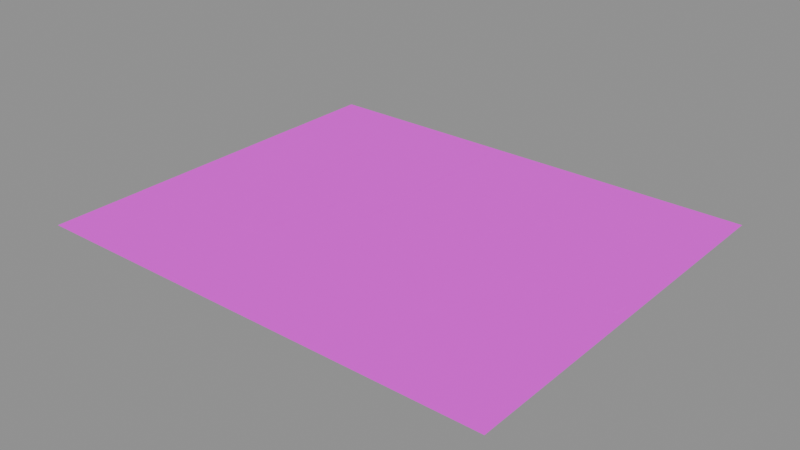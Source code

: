 # Source: SM_DC_SetGround.blend  (saved by Blender 5.2.45; exported with 4.5.12 LTS)
import bpy
from mathutils import Matrix  # noqa: F401  (used for matrix-valued properties, if any)

bpy.ops.wm.read_factory_settings(use_empty=True)
scene = bpy.context.scene
scene.name = 'Scene'

# ---- images (referenced by path relative to the original .blend; pixels are not part of the script)
import os
ASSET_DIR = os.environ.get("B2B_ASSET_DIR", "")  # directory of the original .blend (textures are referenced by path, not embedded)
HERE = os.path.dirname(os.path.abspath(__file__))  # packed textures are extracted next to this script under _unpacked/

def load_image(name, relpath, width, height, colorspace="sRGB"):
    """Load a texture the original file referenced (path relative to the .blend, or extracted next to this script)."""
    p = next((c for c in (os.path.join(HERE, relpath), os.path.join(ASSET_DIR, relpath)) if relpath and os.path.exists(c)), "")
    if p:
        img = bpy.data.images.load(p, check_existing=True)
        img.name = name
    else:  # same state as the original file: an image datablock whose file is absent (Cycles renders it pink)
        img = bpy.data.images.new(name, width, height)
        img.source = "FILE"
        img.filepath = "//" + (relpath or name)
    img.colorspace_settings.name = colorspace
    return img
img_t_dc_ground_grass_png = load_image('T_DC_Ground_Grass.png', 'T_DC_Ground_Grass.png', 1024, 1024, 'sRGB')
img_t_dc_ground_dirt_png = load_image('T_DC_Ground_Dirt.png', 'T_DC_Ground_Dirt.png', 1024, 1024, 'sRGB')
img_t_dc_ground_cobble_png = load_image('T_DC_Ground_Cobble.png', 'T_DC_Ground_Cobble.png', 1024, 1024, 'sRGB')

# ---- materials (node trees are filled in below, after node groups)
mat_m_ground_grass = bpy.data.materials.new('M_Ground_Grass')
mat_m_ground_dirt = bpy.data.materials.new('M_Ground_Dirt')
mat_m_ground_cobble = bpy.data.materials.new('M_Ground_Cobble')

# ---- material node trees
mat_m_ground_grass.use_nodes = True; mat_m_ground_grass.node_tree.nodes.clear()
_N = mat_m_ground_grass.node_tree.nodes; _L = mat_m_ground_grass.node_tree.links
n0 = _N.new('ShaderNodeBsdfPrincipled'); n0.name = 'Principled BSDF'; n0.location = (-200, 100)
n0.inputs[2].default_value = 1.0
n0.inputs[10].default_value = 0.005
n1 = _N.new('ShaderNodeOutputMaterial'); n1.name = 'Material Output'; n1.location = (200, 100)
n2 = _N.new('ShaderNodeTexImage'); n2.name = 'Image Texture'; n2.location = (0, 0)
n2.image = img_t_dc_ground_grass_png
_L.new(n0.outputs[0], n1.inputs[0])
_L.new(n2.outputs[0], n0.inputs[0])
n1.is_active_output = True
mat_m_ground_dirt.use_nodes = True; mat_m_ground_dirt.node_tree.nodes.clear()
_N = mat_m_ground_dirt.node_tree.nodes; _L = mat_m_ground_dirt.node_tree.links
n0 = _N.new('ShaderNodeBsdfPrincipled'); n0.name = 'Principled BSDF'; n0.location = (-200, 100)
n0.inputs[2].default_value = 1.0
n0.inputs[10].default_value = 0.005
n1 = _N.new('ShaderNodeOutputMaterial'); n1.name = 'Material Output'; n1.location = (200, 100)
n2 = _N.new('ShaderNodeTexImage'); n2.name = 'Image Texture'; n2.location = (0, 0)
n2.image = img_t_dc_ground_dirt_png
_L.new(n0.outputs[0], n1.inputs[0])
_L.new(n2.outputs[0], n0.inputs[0])
n1.is_active_output = True
mat_m_ground_cobble.use_nodes = True; mat_m_ground_cobble.node_tree.nodes.clear()
_N = mat_m_ground_cobble.node_tree.nodes; _L = mat_m_ground_cobble.node_tree.links
n0 = _N.new('ShaderNodeBsdfPrincipled'); n0.name = 'Principled BSDF'; n0.location = (-200, 100)
n0.inputs[2].default_value = 1.0
n0.inputs[10].default_value = 0.005
n1 = _N.new('ShaderNodeOutputMaterial'); n1.name = 'Material Output'; n1.location = (200, 100)
n2 = _N.new('ShaderNodeTexImage'); n2.name = 'Image Texture'; n2.location = (0, 0)
n2.image = img_t_dc_ground_cobble_png
_L.new(n0.outputs[0], n1.inputs[0])
_L.new(n2.outputs[0], n0.inputs[0])
n1.is_active_output = True

# ---- meshes
me_sm_dc_setground = bpy.data.meshes.new('SM_DC_SetGround')
me_sm_dc_setground.from_pydata([(-60.0, 50.0, 0.006), (-50.0, 50.0, 0.006), (-50.0, 40.0, 0.006), (-60.0, 40.0, 0.006), (-50.0, 30.0, 0.006), (-60.0, 30.0, 0.006), (-50.0, 20.0, 0.006), (-60.0, 20.0, 0.006), (-50.0, 10.0, 0.006), (-60.0, 10.0, 0.006), (-50.0, 0.0, 0.006), (-60.0, 0.0, 0.006), (-50.0, -10.0, 0.006), (-60.0, -10.0, 0.006), (-50.0, -20.0, 0.006), (-60.0, -20.0, 0.006), (-50.0, -30.0, 0.006), (-60.0, -30.0, 0.006), (-50.0, -40.0, 0.006), (-60.0, -40.0, 0.006), (-50.0, -50.0, 0.006), (-60.0, -50.0, 0.006), (-40.0, 50.0, 0.006), (-40.0, 40.0, 0.006), (-40.0, 30.0, 0.006), (-40.0, 20.0, 0.006), (-40.0, 10.0, 0.006), (-40.0, 0.0, 0.006), (-40.0, -10.0, 0.006), (-40.0, -20.0, 0.006), (-40.0, -30.0, 0.006), (-40.0, -40.0, 0.006), (-40.0, -50.0, 0.006), (-30.0, 50.0, 0.006), (-30.0, 40.0, 0.006), (-30.0, 30.0, 0.006), (-30.0, 20.0, 0.006), (-30.0, 10.0, 0.006), (-30.0, 0.0, 0.006), (-30.0, -10.0, 0.006), (-30.0, -20.0, 0.006), (-30.0, -30.0, 0.006), (-30.0, -40.0, 0.006), (-30.0, -50.0, 0.006), (-20.0, 50.0, 0.006), (-20.0, 40.0, 0.006), (-20.0, 30.0, 0.006), (-20.0, 20.0, 0.006), (-20.0, 10.0, 0.006), (-20.0, 0.0, 0.006), (-20.0, -10.0, 0.006), (-20.0, -20.0, 0.006), (-20.0, -30.0, 0.006), (-20.0, -40.0, 0.006), (-20.0, -50.0, 0.006), (-10.0, 50.0, 0.006), (-10.0, 40.0, 0.006), (-10.0, 30.0, 0.006), (-10.0, 20.0, 0.006), (-10.0, 10.0, 0.006), (-10.0, 0.0, 0.006), (-10.0, -10.0, 0.006), (-10.0, -20.0, 0.006), (-10.0, -30.0, 0.006), (-10.0, -40.0, 0.006), (-10.0, -50.0, 0.006), (0.0, 50.0, 0.006), (0.0, 40.0, 0.006), (0.0, 30.0, 0.006), (0.0, 20.0, 0.006), (0.0, 10.0, 0.006), (0.0, 0.0, 0.006), (0.0, -10.0, 0.006), (0.0, -20.0, 0.006), (0.0, -30.0, 0.006), (0.0, -40.0, 0.006), (0.0, -50.0, 0.006), (10.0, 50.0, 0.006), (10.0, 40.0, 0.006), (10.0, 30.0, 0.006), (10.0, 20.0, 0.006), (10.0, 10.0, 0.006), (10.0, 0.0, 0.006), (10.0, -10.0, 0.006), (10.0, -20.0, 0.006), (10.0, -30.0, 0.006), (10.0, -40.0, 0.006), (10.0, -50.0, 0.006), (20.0, 50.0, 0.006), (20.0, 40.0, 0.006), (20.0, 30.0, 0.006), (20.0, 20.0, 0.006), (20.0, 10.0, 0.006), (20.0, 0.0, 0.006), (20.0, -10.0, 0.006), (20.0, -20.0, 0.006), (20.0, -30.0, 0.006), (20.0, -40.0, 0.006), (20.0, -50.0, 0.006), (30.0, 50.0, 0.006), (30.0, 40.0, 0.006), (30.0, 30.0, 0.006), (30.0, 20.0, 0.006), (30.0, 10.0, 0.006), (30.0, 0.0, 0.006), (30.0, -10.0, 0.006), (30.0, -20.0, 0.006), (30.0, -30.0, 0.006), (30.0, -40.0, 0.006), (30.0, -50.0, 0.006), (40.0, 50.0, 0.006), (40.0, 40.0, 0.006), (40.0, 30.0, 0.006), (40.0, 20.0, 0.006), (40.0, 10.0, 0.006), (40.0, 0.0, 0.006), (40.0, -10.0, 0.006), (40.0, -20.0, 0.006), (40.0, -30.0, 0.006), (40.0, -40.0, 0.006), (40.0, -50.0, 0.006), (50.0, 50.0, 0.006), (50.0, 40.0, 0.006), (50.0, 30.0, 0.006), (50.0, 20.0, 0.006), (50.0, 10.0, 0.006), (50.0, 0.0, 0.006), (50.0, -10.0, 0.006), (50.0, -20.0, 0.006), (50.0, -30.0, 0.006), (50.0, -40.0, 0.006), (50.0, -50.0, 0.006), (60.0, 50.0, 0.006), (60.0, 40.0, 0.006), (60.0, 30.0, 0.006), (60.0, 20.0, 0.006), (60.0, 10.0, 0.006), (60.0, 0.0, 0.006), (60.0, -10.0, 0.006), (60.0, -20.0, 0.006), (60.0, -30.0, 0.006), (60.0, -40.0, 0.006), (60.0, -50.0, 0.006), (-60.0, 26.0, 0.036), (-51.33, 26.0, 0.036), (-51.33, 15.6, 0.036), (-60.0, 15.6, 0.036), (-51.33, 5.2, 0.036), (-60.0, 5.2, 0.036), (-51.33, -5.2, 0.036), (-60.0, -5.2, 0.036), (-51.33, -15.6, 0.036), (-60.0, -15.6, 0.036), (-51.33, -26.0, 0.036), (-60.0, -26.0, 0.036), (-42.67, 26.0, 0.036), (-42.67, 15.6, 0.036), (-42.67, 5.2, 0.036), (-42.67, -5.2, 0.036), (-42.67, -15.6, 0.036), (-42.67, -26.0, 0.036), (-34.0, 26.0, 0.036), (-34.0, 15.6, 0.036), (-34.0, 5.2, 0.036), (-34.0, -5.2, 0.036), (-34.0, -15.6, 0.036), (-34.0, -26.0, 0.036), (-53.5, 1.75, 0.056), (-42.9, 1.75, 0.056), (-42.9, -1.75, 0.056), (-53.5, -1.75, 0.056), (-32.3, 1.75, 0.056), (-32.3, -1.75, 0.056), (-21.7, 1.75, 0.056), (-21.7, -1.75, 0.056), (-11.1, 1.75, 0.056), (-11.1, -1.75, 0.056), (-0.5, 1.75, 0.056), (-0.5, -1.75, 0.056), (20.5, 1.75, 0.061), (32.83, 1.75, 0.061), (32.83, -1.75, 0.061), (20.5, -1.75, 0.061), (45.17, 1.75, 0.061), (45.17, -1.75, 0.061), (57.5, 1.75, 0.061), (57.5, -1.75, 0.061), (-17.96, 1.075, 0.066), (-20.79, -11.39, 0.066), (-24.21, -10.61, 0.066), (-21.37, 1.851, 0.066), (-23.63, -23.85, 0.066), (-27.04, -23.07, 0.066), (17.37, -7.724, 0.071), (23.84, -15.37, 0.071), (21.16, -17.63, 0.071), (14.7, -9.985, 0.071), (30.3, -23.01, 0.071), (27.63, -25.28, 0.071), (14.78, 9.388, 0.076), (19.42, 19.25, 0.076), (22.58, 17.75, 0.076), (17.94, 7.898, 0.076), (24.06, 29.1, 0.076), (27.22, 27.61, 0.076), (-11.75, -1.5, 0.081), (-11.75, 10.25, 0.081), (-8.25, 10.25, 0.081), (-8.25, -1.5, 0.081), (-11.75, 22.0, 0.081), (-8.25, 22.0, 0.081), (-11.75, 33.75, 0.081), (-8.25, 33.75, 0.081), (-11.75, 45.5, 0.081), (-8.25, 45.5, 0.081)], [], [(2, 0, 3), (4, 3, 5), (6, 5, 7), (8, 7, 9), (10, 9, 11), (12, 11, 13), (14, 13, 15), (16, 15, 17), (18, 17, 19), (20, 19, 21), (23, 1, 2), (24, 2, 4), (25, 4, 6), (26, 6, 8), (27, 8, 10), (28, 10, 12), (29, 12, 14), (30, 14, 16), (31, 16, 18), (32, 18, 20), (34, 22, 23), (35, 23, 24), (36, 24, 25), (37, 25, 26), (38, 26, 27), (39, 27, 28), (40, 28, 29), (41, 29, 30), (42, 30, 31), (43, 31, 32), (45, 33, 34), (46, 34, 35), (47, 35, 36), (48, 36, 37), (49, 37, 38), (50, 38, 39), (51, 39, 40), (52, 40, 41), (53, 41, 42), (54, 42, 43), (56, 44, 45), (57, 45, 46), (58, 46, 47), (59, 47, 48), (60, 48, 49), (61, 49, 50), (62, 50, 51), (63, 51, 52), (64, 52, 53), (65, 53, 54), (67, 55, 56), (68, 56, 57), (69, 57, 58), (70, 58, 59), (71, 59, 60), (72, 60, 61), (73, 61, 62), (74, 62, 63), (75, 63, 64), (76, 64, 65), (78, 66, 67), (79, 67, 68), (80, 68, 69), (81, 69, 70), (82, 70, 71), (83, 71, 72), (84, 72, 73), (85, 73, 74), (86, 74, 75), (87, 75, 76), (89, 77, 78), (90, 78, 79), (91, 79, 80), (92, 80, 81), (93, 81, 82), (94, 82, 83), (95, 83, 84), (96, 84, 85), (97, 85, 86), (98, 86, 87), (100, 88, 89), (101, 89, 90), (102, 90, 91), (103, 91, 92), (104, 92, 93), (105, 93, 94), (106, 94, 95), (107, 95, 96), (108, 96, 97), (109, 97, 98), (111, 99, 100), (112, 100, 101), (113, 101, 102), (114, 102, 103), (115, 103, 104), (116, 104, 105), (117, 105, 106), (118, 106, 107), (119, 107, 108), (120, 108, 109), (122, 110, 111), (123, 111, 112), (124, 112, 113), (125, 113, 114), (126, 114, 115), (127, 115, 116), (128, 116, 117), (129, 117, 118), (130, 118, 119), (131, 119, 120), (133, 121, 122), (134, 122, 123), (135, 123, 124), (136, 124, 125), (137, 125, 126), (138, 126, 127), (139, 127, 128), (140, 128, 129), (141, 129, 130), (142, 130, 131), (145, 143, 146), (147, 146, 148), (149, 148, 150), (151, 150, 152), (153, 152, 154), (156, 144, 145), (157, 145, 147), (158, 147, 149), (159, 149, 151), (160, 151, 153), (162, 155, 156), (163, 156, 157), (164, 157, 158), (165, 158, 159), (166, 159, 160), (169, 167, 170), (172, 168, 169), (174, 171, 172), (176, 173, 174), (178, 175, 176), (181, 179, 182), (184, 180, 181), (186, 183, 184), (189, 187, 190), (192, 188, 189), (195, 193, 196), (198, 194, 195), (201, 199, 202), (204, 200, 201), (207, 205, 208), (210, 206, 207), (212, 209, 210), (214, 211, 212), (2, 1, 0), (4, 2, 3), (6, 4, 5), (8, 6, 7), (10, 8, 9), (12, 10, 11), (14, 12, 13), (16, 14, 15), (18, 16, 17), (20, 18, 19), (23, 22, 1), (24, 23, 2), (25, 24, 4), (26, 25, 6), (27, 26, 8), (28, 27, 10), (29, 28, 12), (30, 29, 14), (31, 30, 16), (32, 31, 18), (34, 33, 22), (35, 34, 23), (36, 35, 24), (37, 36, 25), (38, 37, 26), (39, 38, 27), (40, 39, 28), (41, 40, 29), (42, 41, 30), (43, 42, 31), (45, 44, 33), (46, 45, 34), (47, 46, 35), (48, 47, 36), (49, 48, 37), (50, 49, 38), (51, 50, 39), (52, 51, 40), (53, 52, 41), (54, 53, 42), (56, 55, 44), (57, 56, 45), (58, 57, 46), (59, 58, 47), (60, 59, 48), (61, 60, 49), (62, 61, 50), (63, 62, 51), (64, 63, 52), (65, 64, 53), (67, 66, 55), (68, 67, 56), (69, 68, 57), (70, 69, 58), (71, 70, 59), (72, 71, 60), (73, 72, 61), (74, 73, 62), (75, 74, 63), (76, 75, 64), (78, 77, 66), (79, 78, 67), (80, 79, 68), (81, 80, 69), (82, 81, 70), (83, 82, 71), (84, 83, 72), (85, 84, 73), (86, 85, 74), (87, 86, 75), (89, 88, 77), (90, 89, 78), (91, 90, 79), (92, 91, 80), (93, 92, 81), (94, 93, 82), (95, 94, 83), (96, 95, 84), (97, 96, 85), (98, 97, 86), (100, 99, 88), (101, 100, 89), (102, 101, 90), (103, 102, 91), (104, 103, 92), (105, 104, 93), (106, 105, 94), (107, 106, 95), (108, 107, 96), (109, 108, 97), (111, 110, 99), (112, 111, 100), (113, 112, 101), (114, 113, 102), (115, 114, 103), (116, 115, 104), (117, 116, 105), (118, 117, 106), (119, 118, 107), (120, 119, 108), (122, 121, 110), (123, 122, 111), (124, 123, 112), (125, 124, 113), (126, 125, 114), (127, 126, 115), (128, 127, 116), (129, 128, 117), (130, 129, 118), (131, 130, 119), (133, 132, 121), (134, 133, 122), (135, 134, 123), (136, 135, 124), (137, 136, 125), (138, 137, 126), (139, 138, 127), (140, 139, 128), (141, 140, 129), (142, 141, 130), (145, 144, 143), (147, 145, 146), (149, 147, 148), (151, 149, 150), (153, 151, 152), (156, 155, 144), (157, 156, 145), (158, 157, 147), (159, 158, 149), (160, 159, 151), (162, 161, 155), (163, 162, 156), (164, 163, 157), (165, 164, 158), (166, 165, 159), (169, 168, 167), (172, 171, 168), (174, 173, 171), (176, 175, 173), (178, 177, 175), (181, 180, 179), (184, 183, 180), (186, 185, 183), (189, 188, 187), (192, 191, 188), (195, 194, 193), (198, 197, 194), (201, 200, 199), (204, 203, 200), (207, 206, 205), (210, 209, 206), (212, 211, 209), (214, 213, 211)])
me_sm_dc_setground.polygons.foreach_set('material_index', [0, 0, 0, 0, 0, 0, 0, 0, 0, 0, 0, 0, 0, 0, 0, 0, 0, 0, 0, 0, 0, 0, 0, 0, 0, 0, 0, 0, 0, 0, 0, 0, 0, 0, 0, 0, 0, 0, 0, 0, 0, 0, 0, 0, 0, 0, 0, 0, 0, 0, 0, 0, 0, 0, 0, 0, 0, 0, 0, 0, 0, 0, 0, 0, 0, 0, 0, 0, 0, 0, 0, 0, 0, 0, 0, 0, 0, 0, 0, 0, 0, 0, 0, 0, 0, 0, 0, 0, 0, 0, 0, 0, 0, 0, 0, 0, 0, 0, 0, 0, 0, 0, 0, 0, 0, 0, 0, 0, 0, 0, 0, 0, 0, 0, 0, 0, 0, 0, 0, 0, 2, 2, 2, 2, 2, 2, 2, 2, 2, 2, 2, 2, 2, 2, 2, 1, 1, 1, 1, 1, 1, 1, 1, 1, 1, 1, 1, 1, 1, 1, 1, 1, 1, 0, 0, 0, 0, 0, 0, 0, 0, 0, 0, 0, 0, 0, 0, 0, 0, 0, 0, 0, 0, 0, 0, 0, 0, 0, 0, 0, 0, 0, 0, 0, 0, 0, 0, 0, 0, 0, 0, 0, 0, 0, 0, 0, 0, 0, 0, 0, 0, 0, 0, 0, 0, 0, 0, 0, 0, 0, 0, 0, 0, 0, 0, 0, 0, 0, 0, 0, 0, 0, 0, 0, 0, 0, 0, 0, 0, 0, 0, 0, 0, 0, 0, 0, 0, 0, 0, 0, 0, 0, 0, 0, 0, 0, 0, 0, 0, 0, 0, 0, 0, 0, 0, 0, 0, 0, 0, 0, 0, 0, 0, 0, 0, 0, 0, 0, 0, 0, 0, 0, 0, 2, 2, 2, 2, 2, 2, 2, 2, 2, 2, 2, 2, 2, 2, 2, 1, 1, 1, 1, 1, 1, 1, 1, 1, 1, 1, 1, 1, 1, 1, 1, 1, 1])
_uv = me_sm_dc_setground.uv_layers.new(name='UVMap')
_uv.uv.foreach_set('vector', [-6.25, 5.0, -7.5, 6.25, -7.5, 5.0, -6.25, 3.75, -7.5, 5.0, -7.5, 3.75, -6.25, 2.5, -7.5, 3.75, -7.5, 2.5, -6.25, 1.25, -7.5, 2.5, -7.5, 1.25, -6.25, 0.0, -7.5, 1.25, -7.5, 0.0, -6.25, -1.25, -7.5, 0.0, -7.5, -1.25, -6.25, -2.5, -7.5, -1.25, -7.5, -2.5, -6.25, -3.75, -7.5, -2.5, -7.5, -3.75, -6.25, -5.0, -7.5, -3.75, -7.5, -5.0, -6.25, -6.25, -7.5, -5.0, -7.5, -6.25, -5.0, 5.0, -6.25, 6.25, -6.25, 5.0, -5.0, 3.75, -6.25, 5.0, -6.25, 3.75, -5.0, 2.5, -6.25, 3.75, -6.25, 2.5, -5.0, 1.25, -6.25, 2.5, -6.25, 1.25, -5.0, 0.0, -6.25, 1.25, -6.25, 0.0, -5.0, -1.25, -6.25, 0.0, -6.25, -1.25, -5.0, -2.5, -6.25, -1.25, -6.25, -2.5, -5.0, -3.75, -6.25, -2.5, -6.25, -3.75, -5.0, -5.0, -6.25, -3.75, -6.25, -5.0, -5.0, -6.25, -6.25, -5.0, -6.25, -6.25, -3.75, 5.0, -5.0, 6.25, -5.0, 5.0, -3.75, 3.75, -5.0, 5.0, -5.0, 3.75, -3.75, 2.5, -5.0, 3.75, -5.0, 2.5, -3.75, 1.25, -5.0, 2.5, -5.0, 1.25, -3.75, 0.0, -5.0, 1.25, -5.0, 0.0, -3.75, -1.25, -5.0, 0.0, -5.0, -1.25, -3.75, -2.5, -5.0, -1.25, -5.0, -2.5, -3.75, -3.75, -5.0, -2.5, -5.0, -3.75, -3.75, -5.0, -5.0, -3.75, -5.0, -5.0, -3.75, -6.25, -5.0, -5.0, -5.0, -6.25, -2.5, 5.0, -3.75, 6.25, -3.75, 5.0, -2.5, 3.75, -3.75, 5.0, -3.75, 3.75, -2.5, 2.5, -3.75, 3.75, -3.75, 2.5, -2.5, 1.25, -3.75, 2.5, -3.75, 1.25, -2.5, 0.0, -3.75, 1.25, -3.75, 0.0, -2.5, -1.25, -3.75, 0.0, -3.75, -1.25, -2.5, -2.5, -3.75, -1.25, -3.75, -2.5, -2.5, -3.75, -3.75, -2.5, -3.75, -3.75, -2.5, -5.0, -3.75, -3.75, -3.75, -5.0, -2.5, -6.25, -3.75, -5.0, -3.75, -6.25, -1.25, 5.0, -2.5, 6.25, -2.5, 5.0, -1.25, 3.75, -2.5, 5.0, -2.5, 3.75, -1.25, 2.5, -2.5, 3.75, -2.5, 2.5, -1.25, 1.25, -2.5, 2.5, -2.5, 1.25, -1.25, 0.0, -2.5, 1.25, -2.5, 0.0, -1.25, -1.25, -2.5, 0.0, -2.5, -1.25, -1.25, -2.5, -2.5, -1.25, -2.5, -2.5, -1.25, -3.75, -2.5, -2.5, -2.5, -3.75, -1.25, -5.0, -2.5, -3.75, -2.5, -5.0, -1.25, -6.25, -2.5, -5.0, -2.5, -6.25, 0.0, 5.0, -1.25, 6.25, -1.25, 5.0, 0.0, 3.75, -1.25, 5.0, -1.25, 3.75, 0.0, 2.5, -1.25, 3.75, -1.25, 2.5, 0.0, 1.25, -1.25, 2.5, -1.25, 1.25, 0.0, 0.0, -1.25, 1.25, -1.25, 0.0, 0.0, -1.25, -1.25, 0.0, -1.25, -1.25, 0.0, -2.5, -1.25, -1.25, -1.25, -2.5, 0.0, -3.75, -1.25, -2.5, -1.25, -3.75, 0.0, -5.0, -1.25, -3.75, -1.25, -5.0, 0.0, -6.25, -1.25, -5.0, -1.25, -6.25, 1.25, 5.0, 0.0, 6.25, 0.0, 5.0, 1.25, 3.75, 0.0, 5.0, 0.0, 3.75, 1.25, 2.5, 0.0, 3.75, 0.0, 2.5, 1.25, 1.25, 0.0, 2.5, 0.0, 1.25, 1.25, 0.0, 0.0, 1.25, 0.0, 0.0, 1.25, -1.25, 0.0, 0.0, 0.0, -1.25, 1.25, -2.5, 0.0, -1.25, 0.0, -2.5, 1.25, -3.75, 0.0, -2.5, 0.0, -3.75, 1.25, -5.0, 0.0, -3.75, 0.0, -5.0, 1.25, -6.25, 0.0, -5.0, 0.0, -6.25, 2.5, 5.0, 1.25, 6.25, 1.25, 5.0, 2.5, 3.75, 1.25, 5.0, 1.25, 3.75, 2.5, 2.5, 1.25, 3.75, 1.25, 2.5, 2.5, 1.25, 1.25, 2.5, 1.25, 1.25, 2.5, 0.0, 1.25, 1.25, 1.25, 0.0, 2.5, -1.25, 1.25, 0.0, 1.25, -1.25, 2.5, -2.5, 1.25, -1.25, 1.25, -2.5, 2.5, -3.75, 1.25, -2.5, 1.25, -3.75, 2.5, -5.0, 1.25, -3.75, 1.25, -5.0, 2.5, -6.25, 1.25, -5.0, 1.25, -6.25, 3.75, 5.0, 2.5, 6.25, 2.5, 5.0, 3.75, 3.75, 2.5, 5.0, 2.5, 3.75, 3.75, 2.5, 2.5, 3.75, 2.5, 2.5, 3.75, 1.25, 2.5, 2.5, 2.5, 1.25, 3.75, 0.0, 2.5, 1.25, 2.5, 0.0, 3.75, -1.25, 2.5, 0.0, 2.5, -1.25, 3.75, -2.5, 2.5, -1.25, 2.5, -2.5, 3.75, -3.75, 2.5, -2.5, 2.5, -3.75, 3.75, -5.0, 2.5, -3.75, 2.5, -5.0, 3.75, -6.25, 2.5, -5.0, 2.5, -6.25, 5.0, 5.0, 3.75, 6.25, 3.75, 5.0, 5.0, 3.75, 3.75, 5.0, 3.75, 3.75, 5.0, 2.5, 3.75, 3.75, 3.75, 2.5, 5.0, 1.25, 3.75, 2.5, 3.75, 1.25, 5.0, 0.0, 3.75, 1.25, 3.75, 0.0, 5.0, -1.25, 3.75, 0.0, 3.75, -1.25, 5.0, -2.5, 3.75, -1.25, 3.75, -2.5, 5.0, -3.75, 3.75, -2.5, 3.75, -3.75, 5.0, -5.0, 3.75, -3.75, 3.75, -5.0, 5.0, -6.25, 3.75, -5.0, 3.75, -6.25, 6.25, 5.0, 5.0, 6.25, 5.0, 5.0, 6.25, 3.75, 5.0, 5.0, 5.0, 3.75, 6.25, 2.5, 5.0, 3.75, 5.0, 2.5, 6.25, 1.25, 5.0, 2.5, 5.0, 1.25, 6.25, 0.0, 5.0, 1.25, 5.0, 0.0, 6.25, -1.25, 5.0, 0.0, 5.0, -1.25, 6.25, -2.5, 5.0, -1.25, 5.0, -2.5, 6.25, -3.75, 5.0, -2.5, 5.0, -3.75, 6.25, -5.0, 5.0, -3.75, 5.0, -5.0, 6.25, -6.25, 5.0, -5.0, 5.0, -6.25, 7.5, 5.0, 6.25, 6.25, 6.25, 5.0, 7.5, 3.75, 6.25, 5.0, 6.25, 3.75, 7.5, 2.5, 6.25, 3.75, 6.25, 2.5, 7.5, 1.25, 6.25, 2.5, 6.25, 1.25, 7.5, 0.0, 6.25, 1.25, 6.25, 0.0, 7.5, -1.25, 6.25, 0.0, 6.25, -1.25, 7.5, -2.5, 6.25, -1.25, 6.25, -2.5, 7.5, -3.75, 6.25, -2.5, 6.25, -3.75, 7.5, -5.0, 6.25, -3.75, 6.25, -5.0, 7.5, -6.25, 6.25, -5.0, 6.25, -6.25, -4.278, 1.3, -5.0, 2.167, -5.0, 1.3, -4.278, 0.4333, -5.0, 1.3, -5.0, 0.4333, -4.278, -0.4333, -5.0, 0.4333, -5.0, -0.4333, -4.278, -1.3, -5.0, -0.4333, -5.0, -1.3, -4.278, -2.167, -5.0, -1.3, -5.0, -2.167, -3.556, 1.3, -4.278, 2.167, -4.278, 1.3, -3.556, 0.4333, -4.278, 1.3, -4.278, 0.4333, -3.556, -0.4333, -4.278, 0.4333, -4.278, -0.4333, -3.556, -1.3, -4.278, -0.4333, -4.278, -1.3, -3.556, -2.167, -4.278, -1.3, -4.278, -2.167, -2.833, 1.3, -3.556, 2.167, -3.556, 1.3, -2.833, 0.4333, -3.556, 1.3, -3.556, 0.4333, -2.833, -0.4333, -3.556, 0.4333, -3.556, -0.4333, -2.833, -1.3, -3.556, -0.4333, -3.556, -1.3, -2.833, -2.167, -3.556, -1.3, -3.556, -2.167, -4.543, 1.0, -7.571, 0.0, -7.571, 1.0, -1.514, 1.0, -4.543, 0.0, -4.543, 1.0, 1.514, 1.0, -1.514, 0.0, -1.514, 1.0, 4.543, 1.0, 1.514, 0.0, 1.514, 1.0, 7.571, 1.0, 4.543, 0.0, 4.543, 1.0, -1.762, 1.0, -5.286, 0.0, -5.286, 1.0, 1.762, 1.0, -1.762, 0.0, -1.762, 1.0, 5.286, 1.0, 1.762, 0.0, 1.762, 1.0, 0.0, 1.0, -3.652, 0.0, -3.652, 1.0, 3.652, 1.0, 0.0, 0.0, 0.0, 1.0, 0.0, 1.0, -2.861, 0.0, -2.861, 1.0, 2.861, 1.0, 0.0, 0.0, 0.0, 1.0, 0.0, 1.0, -3.113, 0.0, -3.113, 1.0, 3.113, 1.0, 0.0, 0.0, 0.0, 1.0, -3.357, 1.0, -6.714, 0.0, -6.714, 1.0, 0.0, 1.0, -3.357, 0.0, -3.357, 1.0, 3.357, 1.0, 0.0, 0.0, 0.0, 1.0, 6.714, 1.0, 3.357, 0.0, 3.357, 1.0, -6.25, 5.0, -6.25, 6.25, -7.5, 6.25, -6.25, 3.75, -6.25, 5.0, -7.5, 5.0, -6.25, 2.5, -6.25, 3.75, -7.5, 3.75, -6.25, 1.25, -6.25, 2.5, -7.5, 2.5, -6.25, 0.0, -6.25, 1.25, -7.5, 1.25, -6.25, -1.25, -6.25, 0.0, -7.5, 0.0, -6.25, -2.5, -6.25, -1.25, -7.5, -1.25, -6.25, -3.75, -6.25, -2.5, -7.5, -2.5, -6.25, -5.0, -6.25, -3.75, -7.5, -3.75, -6.25, -6.25, -6.25, -5.0, -7.5, -5.0, -5.0, 5.0, -5.0, 6.25, -6.25, 6.25, -5.0, 3.75, -5.0, 5.0, -6.25, 5.0, -5.0, 2.5, -5.0, 3.75, -6.25, 3.75, -5.0, 1.25, -5.0, 2.5, -6.25, 2.5, -5.0, 0.0, -5.0, 1.25, -6.25, 1.25, -5.0, -1.25, -5.0, 0.0, -6.25, 0.0, -5.0, -2.5, -5.0, -1.25, -6.25, -1.25, -5.0, -3.75, -5.0, -2.5, -6.25, -2.5, -5.0, -5.0, -5.0, -3.75, -6.25, -3.75, -5.0, -6.25, -5.0, -5.0, -6.25, -5.0, -3.75, 5.0, -3.75, 6.25, -5.0, 6.25, -3.75, 3.75, -3.75, 5.0, -5.0, 5.0, -3.75, 2.5, -3.75, 3.75, -5.0, 3.75, -3.75, 1.25, -3.75, 2.5, -5.0, 2.5, -3.75, 0.0, -3.75, 1.25, -5.0, 1.25, -3.75, -1.25, -3.75, 0.0, -5.0, 0.0, -3.75, -2.5, -3.75, -1.25, -5.0, -1.25, -3.75, -3.75, -3.75, -2.5, -5.0, -2.5, -3.75, -5.0, -3.75, -3.75, -5.0, -3.75, -3.75, -6.25, -3.75, -5.0, -5.0, -5.0, -2.5, 5.0, -2.5, 6.25, -3.75, 6.25, -2.5, 3.75, -2.5, 5.0, -3.75, 5.0, -2.5, 2.5, -2.5, 3.75, -3.75, 3.75, -2.5, 1.25, -2.5, 2.5, -3.75, 2.5, -2.5, 0.0, -2.5, 1.25, -3.75, 1.25, -2.5, -1.25, -2.5, 0.0, -3.75, 0.0, -2.5, -2.5, -2.5, -1.25, -3.75, -1.25, -2.5, -3.75, -2.5, -2.5, -3.75, -2.5, -2.5, -5.0, -2.5, -3.75, -3.75, -3.75, -2.5, -6.25, -2.5, -5.0, -3.75, -5.0, -1.25, 5.0, -1.25, 6.25, -2.5, 6.25, -1.25, 3.75, -1.25, 5.0, -2.5, 5.0, -1.25, 2.5, -1.25, 3.75, -2.5, 3.75, -1.25, 1.25, -1.25, 2.5, -2.5, 2.5, -1.25, 0.0, -1.25, 1.25, -2.5, 1.25, -1.25, -1.25, -1.25, 0.0, -2.5, 0.0, -1.25, -2.5, -1.25, -1.25, -2.5, -1.25, -1.25, -3.75, -1.25, -2.5, -2.5, -2.5, -1.25, -5.0, -1.25, -3.75, -2.5, -3.75, -1.25, -6.25, -1.25, -5.0, -2.5, -5.0, 0.0, 5.0, 0.0, 6.25, -1.25, 6.25, 0.0, 3.75, 0.0, 5.0, -1.25, 5.0, 0.0, 2.5, 0.0, 3.75, -1.25, 3.75, 0.0, 1.25, 0.0, 2.5, -1.25, 2.5, 0.0, 0.0, 0.0, 1.25, -1.25, 1.25, 0.0, -1.25, 0.0, 0.0, -1.25, 0.0, 0.0, -2.5, 0.0, -1.25, -1.25, -1.25, 0.0, -3.75, 0.0, -2.5, -1.25, -2.5, 0.0, -5.0, 0.0, -3.75, -1.25, -3.75, 0.0, -6.25, 0.0, -5.0, -1.25, -5.0, 1.25, 5.0, 1.25, 6.25, 0.0, 6.25, 1.25, 3.75, 1.25, 5.0, 0.0, 5.0, 1.25, 2.5, 1.25, 3.75, 0.0, 3.75, 1.25, 1.25, 1.25, 2.5, 0.0, 2.5, 1.25, 0.0, 1.25, 1.25, 0.0, 1.25, 1.25, -1.25, 1.25, 0.0, 0.0, 0.0, 1.25, -2.5, 1.25, -1.25, 0.0, -1.25, 1.25, -3.75, 1.25, -2.5, 0.0, -2.5, 1.25, -5.0, 1.25, -3.75, 0.0, -3.75, 1.25, -6.25, 1.25, -5.0, 0.0, -5.0, 2.5, 5.0, 2.5, 6.25, 1.25, 6.25, 2.5, 3.75, 2.5, 5.0, 1.25, 5.0, 2.5, 2.5, 2.5, 3.75, 1.25, 3.75, 2.5, 1.25, 2.5, 2.5, 1.25, 2.5, 2.5, 0.0, 2.5, 1.25, 1.25, 1.25, 2.5, -1.25, 2.5, 0.0, 1.25, 0.0, 2.5, -2.5, 2.5, -1.25, 1.25, -1.25, 2.5, -3.75, 2.5, -2.5, 1.25, -2.5, 2.5, -5.0, 2.5, -3.75, 1.25, -3.75, 2.5, -6.25, 2.5, -5.0, 1.25, -5.0, 3.75, 5.0, 3.75, 6.25, 2.5, 6.25, 3.75, 3.75, 3.75, 5.0, 2.5, 5.0, 3.75, 2.5, 3.75, 3.75, 2.5, 3.75, 3.75, 1.25, 3.75, 2.5, 2.5, 2.5, 3.75, 0.0, 3.75, 1.25, 2.5, 1.25, 3.75, -1.25, 3.75, 0.0, 2.5, 0.0, 3.75, -2.5, 3.75, -1.25, 2.5, -1.25, 3.75, -3.75, 3.75, -2.5, 2.5, -2.5, 3.75, -5.0, 3.75, -3.75, 2.5, -3.75, 3.75, -6.25, 3.75, -5.0, 2.5, -5.0, 5.0, 5.0, 5.0, 6.25, 3.75, 6.25, 5.0, 3.75, 5.0, 5.0, 3.75, 5.0, 5.0, 2.5, 5.0, 3.75, 3.75, 3.75, 5.0, 1.25, 5.0, 2.5, 3.75, 2.5, 5.0, 0.0, 5.0, 1.25, 3.75, 1.25, 5.0, -1.25, 5.0, 0.0, 3.75, 0.0, 5.0, -2.5, 5.0, -1.25, 3.75, -1.25, 5.0, -3.75, 5.0, -2.5, 3.75, -2.5, 5.0, -5.0, 5.0, -3.75, 3.75, -3.75, 5.0, -6.25, 5.0, -5.0, 3.75, -5.0, 6.25, 5.0, 6.25, 6.25, 5.0, 6.25, 6.25, 3.75, 6.25, 5.0, 5.0, 5.0, 6.25, 2.5, 6.25, 3.75, 5.0, 3.75, 6.25, 1.25, 6.25, 2.5, 5.0, 2.5, 6.25, 0.0, 6.25, 1.25, 5.0, 1.25, 6.25, -1.25, 6.25, 0.0, 5.0, 0.0, 6.25, -2.5, 6.25, -1.25, 5.0, -1.25, 6.25, -3.75, 6.25, -2.5, 5.0, -2.5, 6.25, -5.0, 6.25, -3.75, 5.0, -3.75, 6.25, -6.25, 6.25, -5.0, 5.0, -5.0, 7.5, 5.0, 7.5, 6.25, 6.25, 6.25, 7.5, 3.75, 7.5, 5.0, 6.25, 5.0, 7.5, 2.5, 7.5, 3.75, 6.25, 3.75, 7.5, 1.25, 7.5, 2.5, 6.25, 2.5, 7.5, 0.0, 7.5, 1.25, 6.25, 1.25, 7.5, -1.25, 7.5, 0.0, 6.25, 0.0, 7.5, -2.5, 7.5, -1.25, 6.25, -1.25, 7.5, -3.75, 7.5, -2.5, 6.25, -2.5, 7.5, -5.0, 7.5, -3.75, 6.25, -3.75, 7.5, -6.25, 7.5, -5.0, 6.25, -5.0, -4.278, 1.3, -4.278, 2.167, -5.0, 2.167, -4.278, 0.4333, -4.278, 1.3, -5.0, 1.3, -4.278, -0.4333, -4.278, 0.4333, -5.0, 0.4333, -4.278, -1.3, -4.278, -0.4333, -5.0, -0.4333, -4.278, -2.167, -4.278, -1.3, -5.0, -1.3, -3.556, 1.3, -3.556, 2.167, -4.278, 2.167, -3.556, 0.4333, -3.556, 1.3, -4.278, 1.3, -3.556, -0.4333, -3.556, 0.4333, -4.278, 0.4333, -3.556, -1.3, -3.556, -0.4333, -4.278, -0.4333, -3.556, -2.167, -3.556, -1.3, -4.278, -1.3, -2.833, 1.3, -2.833, 2.167, -3.556, 2.167, -2.833, 0.4333, -2.833, 1.3, -3.556, 1.3, -2.833, -0.4333, -2.833, 0.4333, -3.556, 0.4333, -2.833, -1.3, -2.833, -0.4333, -3.556, -0.4333, -2.833, -2.167, -2.833, -1.3, -3.556, -1.3, -4.543, 1.0, -4.543, 0.0, -7.571, 0.0, -1.514, 1.0, -1.514, 0.0, -4.543, 0.0, 1.514, 1.0, 1.514, 0.0, -1.514, 0.0, 4.543, 1.0, 4.543, 0.0, 1.514, 0.0, 7.571, 1.0, 7.571, 0.0, 4.543, 0.0, -1.762, 1.0, -1.762, 0.0, -5.286, 0.0, 1.762, 1.0, 1.762, 0.0, -1.762, 0.0, 5.286, 1.0, 5.286, 0.0, 1.762, 0.0, 0.0, 1.0, 0.0, 0.0, -3.652, 0.0, 3.652, 1.0, 3.652, 0.0, 0.0, 0.0, 0.0, 1.0, 0.0, 0.0, -2.861, 0.0, 2.861, 1.0, 2.861, 0.0, 0.0, 0.0, 0.0, 1.0, 0.0, 0.0, -3.113, 0.0, 3.113, 1.0, 3.113, 0.0, 0.0, 0.0, -3.357, 1.0, -3.357, 0.0, -6.714, 0.0, 0.0, 1.0, 0.0, 0.0, -3.357, 0.0, 3.357, 1.0, 3.357, 0.0, 0.0, 0.0, 6.714, 1.0, 6.714, 0.0, 3.357, 0.0])
me_sm_dc_setground.materials.append(mat_m_ground_grass)
me_sm_dc_setground.materials.append(mat_m_ground_dirt)
me_sm_dc_setground.materials.append(mat_m_ground_cobble)
me_sm_dc_setground.update()

# ---- objects
ob_sm_dc_setground = bpy.data.objects.new('SM_DC_SetGround', me_sm_dc_setground)

# ---- transforms, parenting, visibility, modifiers, constraints
ob_sm_dc_setground.location = (0.0, 0.0, 0.0)

# ---- collection membership
scene.collection.objects.link(ob_sm_dc_setground)

# ---- scene / render settings (as saved in the file)
scene.frame_start = 1; scene.frame_end = 250; scene.frame_set(1)
scene.render.engine = 'BLENDER_EEVEE_NEXT'
scene.render.bake_bias = 0.0
scene.render.bake_samples = 0
scene.render.compositor_device = 'GPU'
scene.eevee.use_volume_custom_range = False
scene.eevee.fast_gi_thickness_near = 0.1
scene.eevee.fast_gi_thickness_far = 0.0
scene.eevee.ray_tracing_options.screen_trace_thickness = 0.1
bpy.context.view_layer.update()

# ---- added for rendering (the .blend has no active camera and no usable light): camera, sun + grey world if the file has none
cam_auto = bpy.data.cameras.new('AutoCamera')
cam_auto.lens = 50.0
cam_auto.sensor_width = 36.0
cam_auto.clip_end = 2536.4
ob_auto_camera = bpy.data.objects.new('AutoCamera', cam_auto)
scene.collection.objects.link(ob_auto_camera)
ob_auto_camera.location = (144.525, -173.43, 115.663)
ob_auto_camera.rotation_euler = (1.09748, -7.21219e-08, 0.694738)
scene.camera = ob_auto_camera
light_auto_sun = bpy.data.lights.new('AutoSun', 'SUN')
light_auto_sun.energy = 3.0
light_auto_sun.angle = 0.0523599
ob_auto_sun = bpy.data.objects.new('AutoSun', light_auto_sun)
scene.collection.objects.link(ob_auto_sun)
ob_auto_sun.rotation_euler = (0.872665, 0.174533, 0.523599)
if scene.world is None:
    world_auto = bpy.data.worlds.new('AutoWorld')
    world_auto.color = (0.3, 0.3, 0.3)
    scene.world = world_auto
bpy.context.view_layer.update()
